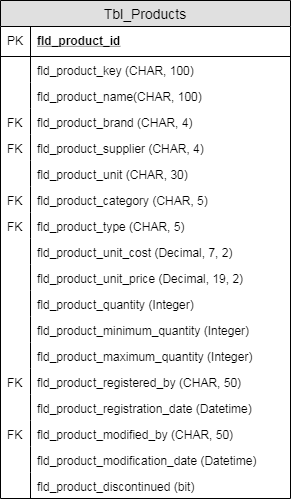

The diagram above was exported from draw.io. Its source (the exported page's mxGraphModel, read from the mxfile embedded in the PNG):
<mxGraphModel dx="2740" dy="1976" grid="1" gridSize="10" guides="1" tooltips="1" connect="1" arrows="1" fold="1" page="1" pageScale="1" pageWidth="827" pageHeight="1169" math="0" shadow="0">
  <root>
    <mxCell id="0" />
    <mxCell id="1" parent="0" />
    <object label="Tbl_Products" placeholders="1" id="2">
      <mxCell style="swimlane;fontStyle=0;childLayout=stackLayout;horizontal=1;startSize=26;fillColor=#e0e0e0;horizontalStack=0;resizeParent=1;resizeParentMax=0;resizeLast=0;collapsible=1;marginBottom=0;swimlaneFillColor=#ffffff;align=center;fontSize=14;" vertex="1" parent="1">
        <mxGeometry x="330" y="70" width="290" height="498" as="geometry">
          <mxRectangle x="200" y="70" width="120" height="26" as="alternateBounds" />
        </mxGeometry>
      </mxCell>
    </object>
    <mxCell id="3" value="fld_product_id" style="shape=partialRectangle;top=0;left=0;right=0;bottom=1;align=left;verticalAlign=middle;fillColor=none;spacingLeft=34;spacingRight=4;overflow=hidden;rotatable=0;points=[[0,0.5],[1,0.5]];portConstraint=eastwest;dropTarget=0;fontStyle=5;fontSize=12;" vertex="1" parent="2">
      <mxGeometry y="26" width="290" height="30" as="geometry" />
    </mxCell>
    <mxCell id="4" value="PK" style="shape=partialRectangle;top=0;left=0;bottom=0;fillColor=none;align=left;verticalAlign=middle;spacingLeft=4;spacingRight=4;overflow=hidden;rotatable=0;points=[];portConstraint=eastwest;part=1;fontSize=12;" vertex="1" connectable="0" parent="3">
      <mxGeometry width="30" height="30" as="geometry" />
    </mxCell>
    <mxCell id="5" value="fld_product_key (CHAR, 100) " style="shape=partialRectangle;top=0;left=0;right=0;bottom=0;align=left;verticalAlign=top;fillColor=none;spacingLeft=34;spacingRight=4;overflow=hidden;rotatable=0;points=[[0,0.5],[1,0.5]];portConstraint=eastwest;dropTarget=0;fontSize=12;" vertex="1" parent="2">
      <mxGeometry y="56" width="290" height="26" as="geometry" />
    </mxCell>
    <mxCell id="6" value="" style="shape=partialRectangle;top=0;left=0;bottom=0;fillColor=none;align=left;verticalAlign=top;spacingLeft=4;spacingRight=4;overflow=hidden;rotatable=0;points=[];portConstraint=eastwest;part=1;fontSize=12;" vertex="1" connectable="0" parent="5">
      <mxGeometry width="30" height="26" as="geometry" />
    </mxCell>
    <mxCell id="7" value="fld_product_name(CHAR, 100) " style="shape=partialRectangle;top=0;left=0;right=0;bottom=0;align=left;verticalAlign=top;fillColor=none;spacingLeft=34;spacingRight=4;overflow=hidden;rotatable=0;points=[[0,0.5],[1,0.5]];portConstraint=eastwest;dropTarget=0;fontSize=12;" vertex="1" parent="2">
      <mxGeometry y="82" width="290" height="26" as="geometry" />
    </mxCell>
    <mxCell id="8" value="" style="shape=partialRectangle;top=0;left=0;bottom=0;fillColor=none;align=left;verticalAlign=top;spacingLeft=4;spacingRight=4;overflow=hidden;rotatable=0;points=[];portConstraint=eastwest;part=1;fontSize=12;" vertex="1" connectable="0" parent="7">
      <mxGeometry width="30" height="26" as="geometry" />
    </mxCell>
    <mxCell id="9" value="fld_product_brand (CHAR, 4)" style="shape=partialRectangle;top=0;left=0;right=0;bottom=0;align=left;verticalAlign=top;fillColor=none;spacingLeft=34;spacingRight=4;overflow=hidden;rotatable=0;points=[[0,0.5],[1,0.5]];portConstraint=eastwest;dropTarget=0;fontSize=12;" vertex="1" parent="2">
      <mxGeometry y="108" width="290" height="26" as="geometry" />
    </mxCell>
    <mxCell id="10" value="FK" style="shape=partialRectangle;top=0;left=0;bottom=0;fillColor=none;align=left;verticalAlign=top;spacingLeft=4;spacingRight=4;overflow=hidden;rotatable=0;points=[];portConstraint=eastwest;part=1;fontSize=12;" vertex="1" connectable="0" parent="9">
      <mxGeometry width="30" height="26" as="geometry" />
    </mxCell>
    <mxCell id="11" value="fld_product_supplier (CHAR, 4) " style="shape=partialRectangle;top=0;left=0;right=0;bottom=0;align=left;verticalAlign=top;fillColor=none;spacingLeft=34;spacingRight=4;overflow=hidden;rotatable=0;points=[[0,0.5],[1,0.5]];portConstraint=eastwest;dropTarget=0;fontSize=12;" vertex="1" parent="2">
      <mxGeometry y="134" width="290" height="26" as="geometry" />
    </mxCell>
    <mxCell id="12" value="FK" style="shape=partialRectangle;top=0;left=0;bottom=0;fillColor=none;align=left;verticalAlign=top;spacingLeft=4;spacingRight=4;overflow=hidden;rotatable=0;points=[];portConstraint=eastwest;part=1;fontSize=12;" vertex="1" connectable="0" parent="11">
      <mxGeometry width="30" height="26" as="geometry" />
    </mxCell>
    <object label="fld_product_unit (CHAR, 30)" placeholders="1" id="13">
      <mxCell style="shape=partialRectangle;top=0;left=0;right=0;bottom=0;align=left;verticalAlign=top;fillColor=none;spacingLeft=34;spacingRight=4;overflow=hidden;rotatable=0;points=[[0,0.5],[1,0.5]];portConstraint=eastwest;dropTarget=0;fontSize=12;" vertex="1" parent="2">
        <mxGeometry y="160" width="290" height="26" as="geometry" />
      </mxCell>
    </object>
    <mxCell id="14" value="" style="shape=partialRectangle;top=0;left=0;bottom=0;fillColor=none;align=left;verticalAlign=top;spacingLeft=4;spacingRight=4;overflow=hidden;rotatable=0;points=[];portConstraint=eastwest;part=1;fontSize=12;" vertex="1" connectable="0" parent="13">
      <mxGeometry width="30" height="26" as="geometry" />
    </mxCell>
    <object label="fld_product_category (CHAR, 5)" placeholders="1" id="15">
      <mxCell style="shape=partialRectangle;top=0;left=0;right=0;bottom=0;align=left;verticalAlign=top;fillColor=none;spacingLeft=34;spacingRight=4;overflow=hidden;rotatable=0;points=[[0,0.5],[1,0.5]];portConstraint=eastwest;dropTarget=0;fontSize=12;" vertex="1" parent="2">
        <mxGeometry y="186" width="290" height="26" as="geometry" />
      </mxCell>
    </object>
    <mxCell id="16" value="FK" style="shape=partialRectangle;top=0;left=0;bottom=0;fillColor=none;align=left;verticalAlign=top;spacingLeft=4;spacingRight=4;overflow=hidden;rotatable=0;points=[];portConstraint=eastwest;part=1;fontSize=12;" vertex="1" connectable="0" parent="15">
      <mxGeometry width="30" height="26" as="geometry" />
    </mxCell>
    <object label="fld_product_type (CHAR, 5)" placeholders="1" id="17">
      <mxCell style="shape=partialRectangle;top=0;left=0;right=0;bottom=0;align=left;verticalAlign=top;fillColor=none;spacingLeft=34;spacingRight=4;overflow=hidden;rotatable=0;points=[[0,0.5],[1,0.5]];portConstraint=eastwest;dropTarget=0;fontSize=12;aspect=fixed;" vertex="1" parent="2">
        <mxGeometry y="212" width="290" height="26" as="geometry" />
      </mxCell>
    </object>
    <mxCell id="18" value="FK" style="shape=partialRectangle;top=0;left=0;bottom=0;fillColor=none;align=left;verticalAlign=top;spacingLeft=4;spacingRight=4;overflow=hidden;rotatable=0;points=[];portConstraint=eastwest;part=1;fontSize=12;" vertex="1" connectable="0" parent="17">
      <mxGeometry width="30" height="26" as="geometry" />
    </mxCell>
    <object label="fld_product_unit_cost (Decimal, 7, 2)" placeholders="1" id="19">
      <mxCell style="shape=partialRectangle;top=0;left=0;right=0;bottom=0;align=left;verticalAlign=top;fillColor=none;spacingLeft=34;spacingRight=4;overflow=hidden;rotatable=0;points=[[0,0.5],[1,0.5]];portConstraint=eastwest;dropTarget=0;fontSize=12;aspect=fixed;" vertex="1" parent="2">
        <mxGeometry y="238" width="290" height="26" as="geometry" />
      </mxCell>
    </object>
    <mxCell id="20" value="" style="shape=partialRectangle;top=0;left=0;bottom=0;fillColor=none;align=left;verticalAlign=top;spacingLeft=4;spacingRight=4;overflow=hidden;rotatable=0;points=[];portConstraint=eastwest;part=1;fontSize=12;" vertex="1" connectable="0" parent="19">
      <mxGeometry width="30" height="26" as="geometry" />
    </mxCell>
    <object label="fld_product_unit_price (Decimal, 19, 2)" placeholders="1" id="21">
      <mxCell style="shape=partialRectangle;top=0;left=0;right=0;bottom=0;align=left;verticalAlign=top;fillColor=none;spacingLeft=34;spacingRight=4;overflow=hidden;rotatable=0;points=[[0,0.5],[1,0.5]];portConstraint=eastwest;dropTarget=0;fontSize=12;aspect=fixed;" vertex="1" parent="2">
        <mxGeometry y="264" width="290" height="26" as="geometry" />
      </mxCell>
    </object>
    <mxCell id="22" value="" style="shape=partialRectangle;top=0;left=0;bottom=0;fillColor=none;align=left;verticalAlign=top;spacingLeft=4;spacingRight=4;overflow=hidden;rotatable=0;points=[];portConstraint=eastwest;part=1;fontSize=12;" vertex="1" connectable="0" parent="21">
      <mxGeometry width="30" height="26" as="geometry" />
    </mxCell>
    <object label="fld_product_quantity (Integer)" placeholders="1" id="23">
      <mxCell style="shape=partialRectangle;top=0;left=0;right=0;bottom=0;align=left;verticalAlign=top;fillColor=none;spacingLeft=34;spacingRight=4;overflow=hidden;rotatable=0;points=[[0,0.5],[1,0.5]];portConstraint=eastwest;dropTarget=0;fontSize=12;aspect=fixed;" vertex="1" parent="2">
        <mxGeometry y="290" width="290" height="26" as="geometry" />
      </mxCell>
    </object>
    <mxCell id="24" value="" style="shape=partialRectangle;top=0;left=0;bottom=0;fillColor=none;align=left;verticalAlign=top;spacingLeft=4;spacingRight=4;overflow=hidden;rotatable=0;points=[];portConstraint=eastwest;part=1;fontSize=12;" vertex="1" connectable="0" parent="23">
      <mxGeometry width="30" height="26" as="geometry" />
    </mxCell>
    <object label="fld_product_minimum_quantity (Integer)" placeholders="1" id="25">
      <mxCell style="shape=partialRectangle;top=0;left=0;right=0;bottom=0;align=left;verticalAlign=top;fillColor=none;spacingLeft=34;spacingRight=4;overflow=hidden;rotatable=0;points=[[0,0.5],[1,0.5]];portConstraint=eastwest;dropTarget=0;fontSize=12;aspect=fixed;" vertex="1" parent="2">
        <mxGeometry y="316" width="290" height="26" as="geometry" />
      </mxCell>
    </object>
    <mxCell id="26" value="" style="shape=partialRectangle;top=0;left=0;bottom=0;fillColor=none;align=left;verticalAlign=top;spacingLeft=4;spacingRight=4;overflow=hidden;rotatable=0;points=[];portConstraint=eastwest;part=1;fontSize=12;" vertex="1" connectable="0" parent="25">
      <mxGeometry width="30" height="26" as="geometry" />
    </mxCell>
    <object label="fld_product_maximum_quantity (Integer)" placeholders="1" id="27">
      <mxCell style="shape=partialRectangle;top=0;left=0;right=0;bottom=0;align=left;verticalAlign=top;fillColor=none;spacingLeft=34;spacingRight=4;overflow=hidden;rotatable=0;points=[[0,0.5],[1,0.5]];portConstraint=eastwest;dropTarget=0;fontSize=12;aspect=fixed;" vertex="1" parent="2">
        <mxGeometry y="342" width="290" height="26" as="geometry" />
      </mxCell>
    </object>
    <mxCell id="28" value="" style="shape=partialRectangle;top=0;left=0;bottom=0;fillColor=none;align=left;verticalAlign=top;spacingLeft=4;spacingRight=4;overflow=hidden;rotatable=0;points=[];portConstraint=eastwest;part=1;fontSize=12;" vertex="1" connectable="0" parent="27">
      <mxGeometry width="30" height="26" as="geometry" />
    </mxCell>
    <object label="fld_product_registered_by (CHAR, 50)" placeholders="1" id="29">
      <mxCell style="shape=partialRectangle;top=0;left=0;right=0;bottom=0;align=left;verticalAlign=top;fillColor=none;spacingLeft=34;spacingRight=4;overflow=hidden;rotatable=0;points=[[0,0.5],[1,0.5]];portConstraint=eastwest;dropTarget=0;fontSize=12;aspect=fixed;" vertex="1" parent="2">
        <mxGeometry y="368" width="290" height="26" as="geometry" />
      </mxCell>
    </object>
    <mxCell id="30" value="FK" style="shape=partialRectangle;top=0;left=0;bottom=0;fillColor=none;align=left;verticalAlign=top;spacingLeft=4;spacingRight=4;overflow=hidden;rotatable=0;points=[];portConstraint=eastwest;part=1;fontSize=12;" vertex="1" connectable="0" parent="29">
      <mxGeometry width="30" height="26" as="geometry" />
    </mxCell>
    <object label="fld_product_registration_date (Datetime)" placeholders="1" id="31">
      <mxCell style="shape=partialRectangle;top=0;left=0;right=0;bottom=0;align=left;verticalAlign=top;fillColor=none;spacingLeft=34;spacingRight=4;overflow=hidden;rotatable=0;points=[[0,0.5],[1,0.5]];portConstraint=eastwest;dropTarget=0;fontSize=12;aspect=fixed;" vertex="1" parent="2">
        <mxGeometry y="394" width="290" height="26" as="geometry" />
      </mxCell>
    </object>
    <mxCell id="32" value="" style="shape=partialRectangle;top=0;left=0;bottom=0;fillColor=none;align=left;verticalAlign=top;spacingLeft=4;spacingRight=4;overflow=hidden;rotatable=0;points=[];portConstraint=eastwest;part=1;fontSize=12;" vertex="1" connectable="0" parent="31">
      <mxGeometry width="30" height="26" as="geometry" />
    </mxCell>
    <object label="fld_product_modified_by (CHAR, 50)" placeholders="1" id="33">
      <mxCell style="shape=partialRectangle;top=0;left=0;right=0;bottom=0;align=left;verticalAlign=top;fillColor=none;spacingLeft=34;spacingRight=4;overflow=hidden;rotatable=0;points=[[0,0.5],[1,0.5]];portConstraint=eastwest;dropTarget=0;fontSize=12;aspect=fixed;" vertex="1" parent="2">
        <mxGeometry y="420" width="290" height="26" as="geometry" />
      </mxCell>
    </object>
    <mxCell id="34" value="FK" style="shape=partialRectangle;top=0;left=0;bottom=0;fillColor=none;align=left;verticalAlign=top;spacingLeft=4;spacingRight=4;overflow=hidden;rotatable=0;points=[];portConstraint=eastwest;part=1;fontSize=12;" vertex="1" connectable="0" parent="33">
      <mxGeometry width="30" height="26" as="geometry" />
    </mxCell>
    <object label="fld_product_modification_date (Datetime)" placeholders="1" id="35">
      <mxCell style="shape=partialRectangle;top=0;left=0;right=0;bottom=0;align=left;verticalAlign=top;fillColor=none;spacingLeft=34;spacingRight=4;overflow=hidden;rotatable=0;points=[[0,0.5],[1,0.5]];portConstraint=eastwest;dropTarget=0;fontSize=12;aspect=fixed;" vertex="1" parent="2">
        <mxGeometry y="446" width="290" height="26" as="geometry" />
      </mxCell>
    </object>
    <mxCell id="36" value="" style="shape=partialRectangle;top=0;left=0;bottom=0;fillColor=none;align=left;verticalAlign=top;spacingLeft=4;spacingRight=4;overflow=hidden;rotatable=0;points=[];portConstraint=eastwest;part=1;fontSize=12;" vertex="1" connectable="0" parent="35">
      <mxGeometry width="30" height="26" as="geometry" />
    </mxCell>
    <object label="fld_product_discontinued (bit)" placeholders="1" id="37">
      <mxCell style="shape=partialRectangle;top=0;left=0;right=0;bottom=0;align=left;verticalAlign=top;fillColor=none;spacingLeft=34;spacingRight=4;overflow=hidden;rotatable=0;points=[[0,0.5],[1,0.5]];portConstraint=eastwest;dropTarget=0;fontSize=12;aspect=fixed;" vertex="1" parent="2">
        <mxGeometry y="472" width="290" height="26" as="geometry" />
      </mxCell>
    </object>
    <mxCell id="38" value="" style="shape=partialRectangle;top=0;left=0;bottom=0;fillColor=none;align=left;verticalAlign=top;spacingLeft=4;spacingRight=4;overflow=hidden;rotatable=0;points=[];portConstraint=eastwest;part=1;fontSize=12;" vertex="1" connectable="0" parent="37">
      <mxGeometry width="30" height="26" as="geometry" />
    </mxCell>
  </root>
</mxGraphModel>